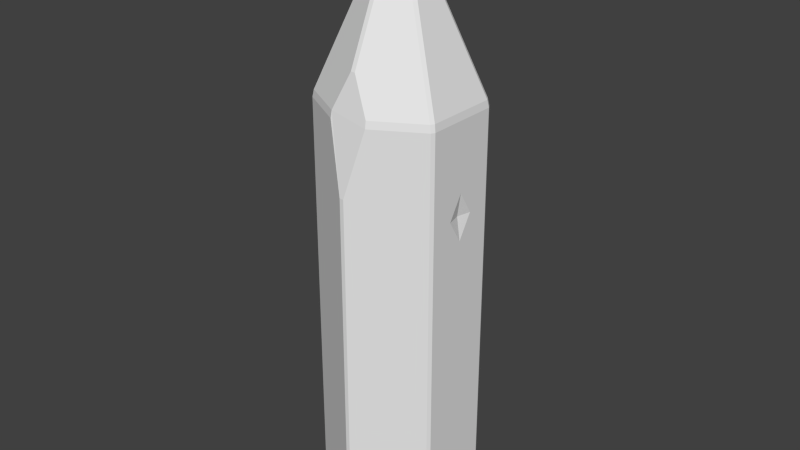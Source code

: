 # Source: crystalTree3.blend  (saved by Blender 2.69.0; exported with 4.5.12 LTS)
import bpy
from mathutils import Matrix  # noqa: F401  (used for matrix-valued properties, if any)

bpy.ops.wm.read_factory_settings(use_empty=True)
scene = bpy.context.scene
scene.name = 'Scene'

# ---- collections
col_collection_1 = bpy.data.collections.new('Collection 1'); scene.collection.children.link(col_collection_1)

# ---- world
world_world = bpy.data.worlds.new('World'); scene.world = world_world
world_world.color = (0.05088, 0.05088, 0.05088)
world_world.use_sun_shadow = False
world_world.sun_shadow_jitter_overblur = 0.0
world_world.cycles.sampling_method = 'MANUAL'
world_world.cycles.sample_map_resolution = 256

# ---- meshes
me_circle = bpy.data.meshes.new('Circle')
me_circle.from_pydata([(0.4439, 0.7445, 0.03288), (0.6676, 0.6154, 0.4551), (0.1984, 0.8862, 0.4962), (0.4221, 0.7571, 0.9184), (0.4021, 0.6966, 0.415), (0.4064, 0.7057, 0.5976), (0.02598, 0.985, -1.368), (0.84, 0.515, -1.368), (0.02598, 0.985, 3.878), (0.84, 0.515, 3.878), (0.0, 0.9654, -1.417), (-0.02598, 0.985, -1.368), (-0.866, 0.47, -1.368), (-0.84, 0.515, -1.368), (-0.836, 0.4827, -1.417), (-0.84, -0.515, -1.368), (-0.866, -0.47, -1.368), (-0.836, -0.4827, -1.417), (0.02598, -0.985, -1.368), (-0.02598, -0.985, -1.368), (8.196e-08, -0.9654, -1.417), (0.866, -0.47, -1.368), (0.84, -0.515, -1.368), (0.836, -0.4827, -1.417), (0.866, 0.47, -1.368), (0.836, 0.4827, -1.417), (-0.02598, 0.985, 3.878), (-0.0272, 0.9657, 3.968), (0.0272, 0.9657, 3.968), (-0.8499, 0.4593, 3.968), (-0.8227, 0.5064, 3.968), (-0.84, 0.515, 3.878), (-0.866, 0.47, 3.878), (-0.8227, -0.5064, 3.968), (-0.8499, -0.4593, 3.968), (-0.866, -0.47, 3.878), (-0.84, -0.515, 3.878), (0.8499, -0.4593, 3.968), (0.8227, -0.5064, 3.968), (0.84, -0.515, 3.878), (0.866, -0.47, 3.878), (0.8227, 0.5064, 3.968), (0.8499, 0.4593, 3.968), (0.866, 0.47, 3.878), (0.0272, 0.04712, 6.008), (-0.0272, 0.04712, 6.008), (-0.05441, -1.118e-08, 6.008), (-0.0272, -0.04712, 6.008), (0.0272, -0.04712, 6.008), (0.05441, -9.313e-09, 6.008), (2.086e-07, -1.304e-07, 6.11), (-0.24, -0.8428, 3.968), (-0.2437, -0.8593, 3.878), (0.2437, -0.8593, 3.878), (0.24, -0.8428, 3.968), (-0.0272, -0.7617, 4.421), (0.0272, -0.7617, 4.421), (-0.02598, -0.985, 3.047), (0.02598, -0.985, 3.047), (0.866, 2.98e-08, 2.426), (0.866, -0.1814, 2.723), (0.866, 0.1814, 2.723), (0.866, -2.98e-08, 3.019), (0.8228, 0.0, 2.723)], [], [(27, 30, 45), (14, 10, 25, 23, 20, 17), (29, 34, 46), (37, 42, 49), (41, 28, 44), (1, 5, 3), (2, 4, 0), (3, 5, 2), (0, 4, 1), (5, 1, 4), (5, 4, 2), (7, 6, 0), (0, 6, 2), (2, 6, 8), (8, 3, 2), (3, 8, 9), (3, 9, 1), (1, 9, 7), (1, 7, 0), (12, 16, 35, 32), (43, 24, 7, 9), (12, 13, 14), (15, 16, 17), (18, 19, 20), (21, 22, 23), (11, 26, 8, 6), (29, 30, 31, 32), (33, 34, 35, 36), (37, 38, 39, 40), (28, 41, 9, 8), (13, 11, 10, 14), (16, 12, 14, 17), (19, 15, 17, 20), (22, 18, 20, 23), (24, 21, 23, 25), (6, 7, 25, 10), (30, 27, 26, 31), (34, 29, 32, 35), (42, 37, 40, 43), (7, 24, 25), (26, 27, 28, 8), (39, 22, 21, 40), (35, 16, 15, 36), (31, 13, 12, 32), (27, 45, 44, 28), (49, 42, 41, 44), (48, 38, 37, 49), (46, 34, 33, 47), (45, 30, 29, 46), (11, 13, 31, 26), (41, 42, 43, 9), (10, 11, 6), (48, 49, 50), (47, 48, 50), (46, 47, 50), (45, 46, 50), (44, 45, 50), (49, 44, 50), (18, 58, 57, 19), (57, 52, 36, 15, 19), (36, 52, 51, 33), (55, 47, 33, 51), (58, 18, 22, 39, 53), (53, 39, 38, 54), (56, 48, 47, 55), (54, 38, 48, 56), (54, 56, 55, 51, 52, 57, 58, 53), (43, 62, 61), (24, 43, 61), (59, 24, 61), (21, 24, 59), (60, 21, 59), (60, 40, 21), (60, 62, 40), (62, 43, 40), (59, 61, 63), (62, 60, 63), (61, 62, 63), (60, 59, 63)])
_uv = me_circle.uv_layers.new(name='UVMap')
_uv.uv.foreach_set('vector', [0.0, 0.0, 1.0, 0.0, 1.0, 1.0, 0.007246, 0.989, 0.007864, 0.001943, 0.5085, 0.0, 0.9947, 0.001891, 0.9948, 0.9897, 0.5265, 0.9921, 0.0, 0.0, 1.0, 0.0, 1.0, 1.0, 0.0, 0.0, 1.0, 0.0, 1.0, 1.0, 0.0, 0.0, 1.0, 0.0, 1.0, 1.0, 0.4574, 0.4211, 0.5007, 0.4365, 0.5024, 0.4671, 0.5442, 0.4261, 0.5007, 0.4191, 0.4992, 0.3801, 0.5024, 0.4671, 0.5007, 0.4365, 0.5442, 0.4261, 0.4992, 0.3801, 0.5007, 0.4191, 0.4574, 0.4211, 0.5007, 0.4365, 0.4574, 0.4211, 0.5007, 0.4191, 0.5007, 0.4365, 0.5007, 0.4191, 0.5442, 0.4261, -0.0009673, 0.002621, 1.001, 0.00231, 0.4826, 0.2384, 0.4826, 0.2384, 1.001, 0.00231, 0.7545, 0.3232, 0.7545, 0.3232, 1.001, 0.00231, 1.0, 0.9997, 1.0, 0.9997, 0.5021, 0.3993, 0.7545, 0.3232, 0.5021, 0.3993, 1.0, 0.9997, 0.0, 1.0, 0.5021, 0.3993, 0.0, 1.0, 0.2289, 0.3127, 0.2289, 0.3127, 0.0, 1.0, -0.0009673, 0.002621, 0.2289, 0.3127, -0.0009673, 0.002621, 0.4826, 0.2384, 0.0, 0.0, 1.0, 0.0, 1.0, 1.0, 0.0, 1.0, 0.0, 0.0, 1.0, 0.0, 1.0, 1.0, 0.0, 1.0, 0.0, 0.0, 1.0, 0.0, 1.0, 1.0, 0.0, 0.0, 1.0, 0.0, 1.0, 1.0, 0.0, 0.0, 1.0, 0.0, 1.0, 1.0, 0.0, 0.0, 1.0, 0.0, 1.0, 1.0, 0.0, 0.0, 1.0, 0.0, 1.0, 1.0, 0.0, 1.0, 0.0, 0.0, 1.0, 0.0, 1.0, 1.0, 0.0, 1.0, 0.0, 0.0, 1.0, 0.0, 1.0, 1.0, 0.0, 1.0, 0.0, 0.0, 1.0, 0.0, 1.0, 1.0, 0.0, 1.0, 0.0, 0.0, 1.0, 0.0, 1.0, 1.0, 0.0, 1.0, 0.0, 0.0, 1.0, 0.0, 1.0, 1.0, 0.0, 1.0, 0.0, 0.0, 1.0, 0.0, 1.0, 1.0, 0.0, 1.0, 0.0, 0.0, 1.0, 0.0, 1.0, 1.0, 0.0, 1.0, 0.0, 0.0, 1.0, 0.0, 1.0, 1.0, 0.0, 1.0, 0.0, 0.0, 1.0, 0.0, 1.0, 1.0, 0.0, 1.0, 0.0, 0.0, 1.0, 0.0, 1.0, 1.0, 0.0, 1.0, 0.0, 0.0, 1.0, 0.0, 1.0, 1.0, 0.0, 1.0, 0.0, 0.0, 1.0, 0.0, 1.0, 1.0, 0.0, 1.0, 0.0, 0.0, 1.0, 0.0, 1.0, 1.0, 0.0, 1.0, 0.0, 0.0, 1.0, 0.0, 1.0, 1.0, 0.0, 0.0, 1.0, 0.0, 1.0, 1.0, 0.0, 1.0, 0.0, 0.0, 1.0, 0.0, 1.0, 1.0, 0.0, 1.0, 0.0, 0.0, 1.0, 0.0, 1.0, 1.0, 0.0, 1.0, 0.0, 0.0, 1.0, 0.0, 1.0, 1.0, 0.0, 1.0, 0.0, 0.0, 1.0, 0.0, 1.0, 1.0, 0.0, 1.0, 0.0, 0.0, 1.0, 0.0, 1.0, 1.0, 0.0, 1.0, 0.0, 0.0, 1.0, 0.0, 1.0, 1.0, 0.0, 1.0, 0.0, 0.0, 1.0, 0.0, 1.0, 1.0, 0.0, 1.0, 0.0, 0.0, 1.0, 0.0, 1.0, 1.0, 0.0, 1.0, 0.0, 0.0, 1.0, 0.0, 1.0, 1.0, 0.0, 1.0, 0.0, 0.0, 1.0, 0.0, 1.0, 1.0, 0.0, 1.0, 0.0, 0.0, 1.0, 0.0, 1.0, 1.0, 0.0, 0.0, 1.0, 0.0, 1.0, 1.0, 0.0, 0.0, 1.0, 0.0, 1.0, 1.0, 0.0, 0.0, 1.0, 0.0, 1.0, 1.0, 0.0, 0.0, 1.0, 0.0, 1.0, 1.0, 0.0, 0.0, 1.0, 0.0, 1.0, 1.0, 0.0, 0.0, 1.0, 0.0, 1.0, 1.0, 0.0, 0.0, 1.0, 0.0, 1.0, 1.0, 0.0, 1.0, 0.9687, 0.8434, 0.7055, 1.0, 0.0, 0.9981, 0.001342, -0.005243, 1.0, 0.003365, 0.0, 0.0, 1.0, 0.0, 1.0, 1.0, 0.0, 1.0, 0.0, 0.0, 1.0, 0.0, 1.0, 1.0, 0.0, 1.0, 0.0, 0.8396, 0.004429, 0.0, 1.0, 0.002048, 0.9982, 1.0, 0.2531, 0.9976, 0.0, 0.0, 1.0, 0.0, 1.0, 1.0, 0.0, 1.0, 0.0, 0.0, 1.0, 0.0, 1.0, 1.0, 0.0, 1.0, 0.0, 0.0, 1.0, 0.0, 1.0, 1.0, 0.0, 1.0, 0.5971, 0.5674, 0.5717, 0.6125, 0.564, 0.6133, 0.5305, 0.5756, 0.5293, 0.5677, 0.5517, 0.4947, 0.5586, 0.4935, 0.5966, 0.5591, 1.0, 1.0, 0.5029, 0.8251, 0.6945, 0.7668, 1.004, 0.001311, 1.0, 1.0, 0.6945, 0.7668, 0.5058, 0.7079, 1.004, 0.001311, 0.6945, 0.7668, 0.001143, 0.002289, 1.004, 0.001311, 0.5058, 0.7079, 0.3146, 0.7657, 0.001143, 0.002289, 0.5058, 0.7079, 0.3146, 0.7657, 0.0, 0.9958, 0.001143, 0.002289, 0.3146, 0.7657, 0.5029, 0.8251, 0.0, 0.9958, 0.5029, 0.8251, 1.0, 1.0, 0.0, 0.9958, 0.3833, 0.6113, 0.4193, 0.651, 0.3795, 0.6507, 0.3784, 0.6921, 0.3406, 0.651, 0.3795, 0.6507, 0.4193, 0.651, 0.3784, 0.6921, 0.3795, 0.6507, 0.3406, 0.651, 0.3833, 0.6113, 0.3795, 0.6507])
me_circle.use_remesh_preserve_volume = False
me_circle.use_remesh_preserve_attributes = False
me_circle.use_mirror_vertex_groups = False
me_circle.update()

# ---- objects
ob_circle = bpy.data.objects.new('Circle', me_circle)

# ---- transforms, parenting, visibility, modifiers, constraints
ob_circle.location = (0.0, 0.0, 0.0)
ob_circle.lineart.crease_threshold = 0.0

# ---- collection membership
col_collection_1.objects.link(ob_circle)

# ---- scene / render settings (as saved in the file)
scene.frame_start = 1; scene.frame_end = 250; scene.frame_set(14)
scene.render.engine = 'BLENDER_EEVEE_NEXT'
scene.render.image_settings.compression = 90
scene.render.resolution_percentage = 50
scene.render.dither_intensity = 0.0
scene.cycles.use_denoising = False
scene.cycles.samples = 10
scene.cycles.sampling_pattern = 'TABULATED_SOBOL'
scene.cycles.light_sampling_threshold = 0.0
scene.cycles.use_adaptive_sampling = False
scene.cycles.use_light_tree = False
scene.cycles.blur_glossy = 0.0
scene.cycles.volume_bounces = 1
scene.cycles.pixel_filter_type = 'GAUSSIAN'
scene.cycles.sample_clamp_indirect = 0.0
scene.view_settings.view_transform = 'Standard'
bpy.context.view_layer.update()

# ---- added for rendering (the .blend has no active camera and no usable light): camera, sun
cam_auto = bpy.data.cameras.new('AutoCamera')
cam_auto.lens = 50.0
cam_auto.sensor_width = 36.0
cam_auto.clip_end = 1000.0
ob_auto_camera = bpy.data.objects.new('AutoCamera', cam_auto)
scene.collection.objects.link(ob_auto_camera)
ob_auto_camera.location = (7.37466, -8.8496, 8.24618)
ob_auto_camera.rotation_euler = (1.09748, -7.21219e-08, 0.694738)
scene.camera = ob_auto_camera
light_auto_sun = bpy.data.lights.new('AutoSun', 'SUN')
light_auto_sun.energy = 3.0
light_auto_sun.angle = 0.0523599
ob_auto_sun = bpy.data.objects.new('AutoSun', light_auto_sun)
scene.collection.objects.link(ob_auto_sun)
ob_auto_sun.rotation_euler = (0.872665, 0.174533, 0.523599)
bpy.context.view_layer.update()
